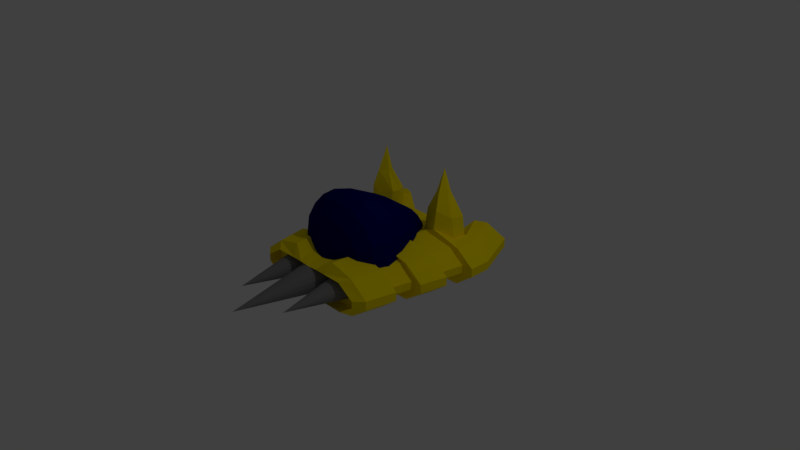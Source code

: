 # Source: Enemy-Turn.blend  (saved by Blender 2.79.0; exported with 4.5.12 LTS)
import bpy
from mathutils import Matrix  # noqa: F401  (used for matrix-valued properties, if any)

bpy.ops.wm.read_factory_settings(use_empty=True)
scene = bpy.context.scene
scene.name = 'Scene'

# ---- collections
col_collection_1 = bpy.data.collections.new('Collection 1'); scene.collection.children.link(col_collection_1)

# ---- materials (node trees are filled in below, after node groups)
mat_body = bpy.data.materials.new('Body')
mat_body.alpha_threshold = 0.0
mat_body.use_transparent_shadow = False
mat_body.diffuse_color = (1.0, 0.8027, 0.0, 1.0)
mat_body.roughness = 0.5
mat_body.line_color = (0.0, 0.0, 0.0, 1.0)
mat_spike = bpy.data.materials.new('Spike')
mat_spike.alpha_threshold = 0.0
mat_spike.use_transparent_shadow = False
mat_spike.diffuse_color = (0.2079, 0.2079, 0.2079, 1.0)
mat_spike.roughness = 0.5
mat_glass = bpy.data.materials.new('Glass')
mat_glass.alpha_threshold = 0.0
mat_glass.use_transparent_shadow = False
mat_glass.diffuse_color = (0.0, 0.00136, 0.1065, 1.0)
mat_glass.roughness = 0.5

# ---- material node trees

# ---- world
world_world = bpy.data.worlds.new('World'); scene.world = world_world
world_world.color = (0.05088, 0.05088, 0.05088)
world_world.use_sun_shadow = False
world_world.sun_shadow_jitter_overblur = 0.0
world_world.cycles.sampling_method = 'MANUAL'

# ---- cameras
cam_camera = bpy.data.cameras.new('Camera')
cam_camera.clip_end = 100.0
cam_camera.lens = 35.0
cam_camera.sensor_width = 32.0
cam_camera.sensor_height = 18.0
cam_camera.ortho_scale = 7.314
cam_camera.dof.focus_distance = 0.0
cam_camera.dof.aperture_fstop = 128.0

# ---- lights
light_lamp = bpy.data.lights.new('Lamp', 'POINT')
light_lamp.transmission_factor = 0.0
light_lamp.cutoff_distance = 30.0
light_lamp.energy = 100.0
light_lamp.shadow_buffer_clip_start = 1.001
light_lamp.shadow_soft_size = 0.1
light_lamp.shadow_maximum_resolution = 0.006
light_lamp.use_absolute_resolution = True

# ---- meshes
me_cube = bpy.data.meshes.new('Cube')
me_cube.from_pydata([(0.9974, 0.5817, -0.25), (0.6808, -0.8757, -0.25), (0.9974, 0.5817, 0.25), (0.6808, -0.8757, 0.25), (0.0, 0.5817, -0.25), (0.0, -0.8757, -0.25), (0.0, 0.5817, 0.2291), (0.0, -0.8757, 0.2291), (0.251, -0.699, 0.2289), (0.4637, -0.6104, 0.3151), (0.6059, -0.4778, 0.3823), (0.6558, -0.3078, 0.4063), (0.6059, -0.01931, 0.3917), (0.4637, 0.3542, 0.3391), (0.251, 0.7053, 0.2711), (0.1921, 0.6785, 0.3699), (0.3549, 0.3296, 0.5284), (0.4637, -0.04185, 0.6277), (0.5019, -0.3149, 0.6678), (0.4637, -0.4778, 0.6211), (0.3549, -0.6104, 0.5017), (0.1921, -0.699, 0.3242), (0.104, -0.699, 0.3924), (0.1921, -0.6104, 0.6294), (0.251, -0.4778, 0.7993), (0.2716, -0.3193, 0.8625), (0.251, -0.06567, 0.8052), (0.1921, 0.3034, 0.6558), (0.104, 0.6556, 0.4377), (0.0, 0.2863, 0.72), (0.0, -0.07848, 0.8892), (0.0, -0.3204, 0.9564), (0.0, -0.4778, 0.8843), (0.0, -0.6104, 0.6954), (0.9974, 0.8757, -0.25), (0.9974, 0.8757, 0.25), (0.0, 1.098, -0.25), (0.0, 1.098, 0.1824), (0.2716, -0.699, 0.1144), (0.5019, -0.6104, 0.1044), (0.6558, -0.4778, 0.1067), (0.7098, -0.3039, 0.1078), (0.6558, -0.01252, 0.116), (0.5019, 0.3598, 0.1272), (0.2716, 0.7174, 0.1528), (0.0, 0.9087, 0.171), (-0.2716, -0.699, 0.1507), (-0.5019, -0.6104, 0.1736), (-0.6558, -0.4778, 0.1842), (-0.7098, -0.3039, 0.1936), (-0.6558, -0.01209, 0.1926), (-0.5019, 0.3604, 0.1864), (-0.2716, 0.7174, 0.1794), (-0.251, -0.699, 0.2688), (-0.4637, -0.6104, 0.3965), (-0.6059, -0.4778, 0.4893), (-0.6558, -0.3078, 0.5262), (-0.6059, -0.0275, 0.4963), (-0.4637, 0.3438, 0.4165), (-0.251, 0.7041, 0.3039), (-0.1921, -0.699, 0.3638), (-0.3549, -0.6104, 0.5715), (-0.4637, -0.4778, 0.7185), (-0.5019, -0.3149, 0.7753), (-0.4637, -0.05438, 0.7266), (-0.3549, 0.3134, 0.5941), (-0.1921, 0.6756, 0.4023), (-0.104, -0.699, 0.4201), (-0.1921, -0.6104, 0.6762), (-0.251, -0.4778, 0.857), (-0.2716, -0.3193, 0.9252), (-0.251, -0.07441, 0.8641), (-0.1921, 0.2904, 0.6981), (-0.104, 0.6524, 0.46), (0.0, -0.7904, 0.1213), (0.0, -0.699, 0.4255), (0.0, 0.6461, 0.4695), (1.25, 0.5817, 0.05874), (1.25, 0.5817, -0.05874), (0.9334, -0.8757, -0.05874), (0.9334, -0.8757, 0.05874), (1.25, 0.8757, -0.05874), (1.25, 0.8757, 0.05874), (0.0, 1.187, 0.05874), (0.0, 1.187, -0.05874), (0.0, -0.8054, 0.22), (0.09445, -0.8054, 0.2046), (0.1745, -0.8054, 0.1607), (0.228, -0.8054, 0.09507), (0.2468, -0.8054, 0.01765), (0.228, -0.8054, -0.05978), (0.1745, -0.8054, -0.1254), (0.09445, -0.8054, -0.1693), (0.0, -0.8054, -0.1847), (0.0, -2.081, 0.01765), (0.5682, -0.9783, -0.1996), (0.5682, -0.9783, 0.1996), (0.0, -0.9783, -0.1996), (0.0, -0.9783, 0.1909), (0.8005, -0.9783, -0.0469), (0.8005, -0.9783, 0.0469), (0.5682, -0.8144, -0.1996), (0.5682, -0.8144, 0.1996), (0.0, -0.8144, -0.1996), (0.0, -0.8144, 0.1909), (0.8005, -0.8144, -0.0469), (0.8005, -0.8144, 0.0469), (0.4121, -0.5348, 0.22), (0.5065, -0.5348, 0.2046), (0.5866, -0.5348, 0.1607), (0.6401, -0.5348, 0.09507), (0.6589, -0.5348, 0.01765), (0.6401, -0.5348, -0.05978), (0.5866, -0.5348, -0.1254), (0.5065, -0.5348, -0.1693), (0.4121, -0.5348, -0.1847), (0.3176, -0.5348, -0.1693), (0.2375, -0.5348, -0.1254), (0.4121, -1.675, 0.01765), (0.184, -0.5348, -0.05978), (0.1653, -0.5348, 0.01765), (0.184, -0.5348, 0.09507), (0.2375, -0.5348, 0.1607), (0.3176, -0.5348, 0.2046), (0.4987, 0.5817, -0.25), (0.3404, -0.8757, -0.25), (0.5754, 0.584, 0.3621), (0.3404, -0.8757, 0.3398), (0.2841, -0.9783, -0.1996), (0.2841, -0.9783, 0.2015), (0.2841, -0.8144, -0.1996), (0.2841, -0.8144, 0.2015), (0.99, 1.507, -0.05874), (0.99, 1.507, 0.05874), (0.4235, 1.242, 0.05874), (0.761, 1.4, 0.25), (0.761, 1.4, -0.25), (0.5852, 1.318, -0.25), (0.6039, 1.327, 0.25), (0.4235, 1.242, -0.05874), (0.8835, 1.457, -0.03773), (0.8835, 1.457, 0.03773), (0.5196, 1.287, 0.03773), (0.7364, 1.388, 0.1606), (0.7364, 1.388, -0.1606), (0.6235, 1.336, -0.1606), (0.6355, 1.341, 0.1606), (0.5196, 1.287, -0.03773), (1.039, 0.9028, -0.02107), (1.039, 0.9028, 0.02107), (0.8151, 0.9028, 0.02107), (0.9487, 0.9028, 0.08968), (0.9487, 0.9028, -0.08968), (0.8791, 0.9028, -0.08968), (0.8865, 0.9028, 0.08968), (0.8151, 0.9028, -0.02107), (0.2493, 0.5817, -0.25), (0.1702, -0.8757, -0.25), (0.3483, 0.6501, 0.2564), (0.1702, -0.8757, 0.25), (0.4017, 1.029, -0.25), (0.421, 1.009, 0.2513), (0.3125, 1.156, -0.05874), (0.142, -0.9783, -0.1996), (0.142, -0.9783, 0.2015), (0.142, -0.8144, -0.1996), (0.142, -0.8144, 0.2015), (0.3125, 1.156, 0.05874), (0.7275, 0.9046, -0.25), (0.8034, 0.9317, -0.25), (0.8901, 0.8757, -0.25), (0.7549, 0.8293, -0.25), (0.824, 0.9317, 0.25), (0.7921, 0.9303, 0.2455), (0.7781, 0.7472, 0.2393), (0.9107, 0.8757, 0.25), (0.625, 0.9523, -0.05874), (0.5579, 0.9328, -0.05874), (0.5577, 0.9336, 0.05874), (0.625, 0.9532, 0.05874), (0.5572, 0.6819, 0.8037), (0.4516, 0.761, 0.8057), (0.4878, 0.8652, 0.7989), (0.6095, 0.8567, 0.8079), (0.6271, 0.7804, 0.7967), (0.9182, 0.2189, -0.25), (0.8391, -0.146, -0.25), (0.7599, -0.4707, -0.25), (0.9182, 0.2189, 0.25), (0.8391, -0.146, 0.25), (0.7599, -0.4707, 0.25), (0.0, 0.2876, 0.2291), (0.0, -0.1002, 0.2291), (0.0, -0.4707, 0.2291), (0.0, -0.4707, -0.25), (0.0, -0.1002, -0.25), (0.0, 0.2876, -0.25), (1.171, 0.2189, 0.05874), (1.092, -0.146, 0.05874), (1.013, -0.4707, 0.05874), (1.013, -0.4707, -0.05874), (1.092, -0.146, -0.05874), (1.171, 0.2189, -0.05874), (0.38, -0.4707, -0.25), (0.4195, -0.146, -0.25), (0.4591, 0.2189, -0.25), (0.4591, 0.2189, 0.3398), (0.4195, -0.146, 0.3398), (0.38, -0.4707, 0.3398), (0.19, -0.4707, -0.25), (0.2098, -0.1157, -0.25), (0.2296, 0.2643, -0.25), (0.2296, 0.2643, 0.25), (0.2098, -0.1157, 0.25), (0.19, -0.4707, 0.25), (0.2158, 0.5817, -0.2201), (0.0, 0.5817, -0.2201), (0.2158, 0.5817, 0.2217), (0.0, 0.5817, 0.2032), (0.0, 0.2606, -0.2201), (1.1, 0.5817, 0.05271), (1.1, 0.5817, -0.05111), (1.03, 0.1999, -0.05111), (0.8769, 0.5817, 0.2217), (0.8769, 0.5817, -0.2201), (0.4362, 0.5817, -0.2201), (0.4362, 0.5817, 0.3011), (0.4012, 0.1999, -0.2201), (0.1984, 0.24, -0.2201), (0.8069, 0.1999, -0.2201), (0.737, -0.1225, -0.2201), (0.6671, -0.4707, -0.2201), (0.8069, 0.1999, 0.2217), (0.737, -0.1225, 0.2217), (0.6671, -0.4707, 0.2217), (0.0, 0.2606, 0.2032), (0.0, -0.08207, 0.2032), (0.0, -0.4707, 0.2032), (0.0, -0.4707, -0.2201), (0.0, -0.08207, -0.2201), (1.03, 0.1999, 0.05271), (0.9602, -0.1225, 0.05271), (0.8903, -0.4707, 0.05271), (0.8903, -0.4707, -0.05111), (0.9602, -0.1225, -0.05111), (0.3313, -0.4707, -0.2201), (0.3663, -0.1225, -0.2201), (0.4012, 0.1999, 0.3011), (0.3663, -0.1225, 0.3011), (0.3313, -0.4707, 0.3011), (0.1634, -0.4707, -0.2201), (0.1809, -0.09578, -0.2201), (0.1984, 0.24, 0.2217), (0.1809, -0.09578, 0.2217), (0.1634, -0.4707, 0.2217), (0.5869, 0.6141, 0.6089), (0.3301, 0.7252, 0.5423), (0.4156, 0.9932, 0.5126), (0.7715, 0.9109, 0.5188), (0.7378, 0.7515, 0.5054), (0.5646, 0.9667, -0.25), (0.4352, 1.044, -0.05874), (0.6066, 1.013, 0.2484), (0.4351, 1.045, 0.05874), (0.5487, 0.9047, 0.8034), (0.5935, 0.9995, 0.5157), (0.0, 0.8398, 0.2057), (0.3473, 0.8296, 0.2538), (0.4324, 0.8131, 0.8023), (0.3355, 0.8592, 0.5274), (0.5315, 0.8094, 1.127)], [], [(78, 0, 34, 81), (179, 172, 138, 134), (214, 193, 7, 159), (209, 157, 5, 194), (161, 167, 83, 37), (8, 74, 38), (10, 9, 39, 40), (12, 11, 41, 42), (14, 13, 43, 44), (9, 8, 38, 39), (11, 10, 40, 41), (13, 12, 42, 43), (45, 14, 44), (17, 18, 11, 12), (19, 20, 9, 10), (21, 74, 8), (45, 15, 14), (16, 17, 12, 13), (18, 19, 10, 11), (20, 21, 8, 9), (15, 16, 13, 14), (23, 22, 21, 20), (25, 24, 19, 18), (27, 26, 17, 16), (45, 28, 15), (22, 74, 21), (24, 23, 20, 19), (26, 25, 18, 17), (28, 27, 16, 15), (45, 76, 28), (29, 30, 26, 27), (31, 32, 24, 25), (33, 75, 22, 23), (76, 29, 27, 28), (30, 31, 25, 26), (32, 33, 23, 24), (75, 74, 22), (156, 4, 36, 160), (46, 74, 53), (48, 47, 54, 55), (50, 49, 56, 57), (52, 51, 58, 59), (47, 46, 53, 54), (49, 48, 55, 56), (51, 50, 57, 58), (45, 52, 59), (57, 56, 63, 64), (59, 58, 65, 66), (54, 53, 60, 61), (56, 55, 62, 63), (58, 57, 64, 65), (45, 59, 66), (53, 74, 60), (55, 54, 61, 62), (61, 60, 67, 68), (63, 62, 69, 70), (65, 64, 71, 72), (45, 66, 73), (60, 74, 67), (62, 61, 68, 69), (64, 63, 70, 71), (66, 65, 72, 73), (72, 71, 30, 29), (45, 73, 76), (67, 74, 75), (69, 68, 33, 32), (71, 70, 31, 30), (73, 72, 29, 76), (68, 67, 75, 33), (70, 69, 32, 31), (187, 200, 79, 1), (162, 160, 36, 84), (199, 190, 3, 80), (78, 81, 82, 77), (162, 84, 83, 167), (199, 80, 79, 200), (2, 77, 82, 35), (85, 94, 86), (86, 94, 87), (87, 94, 88), (88, 94, 89), (89, 94, 90), (90, 94, 91), (91, 94, 92), (92, 94, 93), (79, 80, 100, 99), (95, 99, 105, 101), (159, 7, 98, 164), (125, 1, 95, 128), (1, 79, 99, 95), (80, 3, 96, 100), (165, 166, 104, 103), (164, 98, 104, 166), (100, 96, 102, 106), (99, 100, 106, 105), (128, 95, 101, 130), (107, 118, 108), (108, 118, 109), (109, 118, 110), (110, 118, 111), (111, 118, 112), (112, 118, 113), (113, 118, 114), (114, 118, 115), (115, 118, 116), (116, 118, 117), (117, 118, 119), (119, 118, 120), (120, 118, 121), (121, 118, 122), (122, 118, 123), (123, 118, 107), (107, 108, 109, 110, 111, 112, 113, 114, 115, 116, 117, 119, 120, 121, 122, 123), (163, 128, 130, 165), (96, 129, 131, 102), (101, 105, 106, 102, 131, 130), (157, 125, 128, 163), (3, 127, 129, 96), (81, 34, 136, 132), (261, 260, 160, 162), (169, 176, 139, 137), (261, 162, 167, 263), (187, 1, 125, 203), (190, 208, 127, 3), (176, 179, 134, 139), (133, 132, 140, 141), (135, 133, 141, 143), (136, 137, 145, 144), (82, 81, 132, 133), (256, 255, 180, 181), (35, 82, 133, 135), (124, 156, 160, 260, 168, 171), (262, 263, 167, 161), (143, 141, 149, 151), (144, 145, 153, 152), (145, 147, 155, 153), (134, 138, 146, 142), (139, 134, 142, 147), (138, 135, 143, 146), (132, 136, 144, 140), (137, 139, 147, 145), (148, 155, 150, 149), (148, 152, 153, 155), (151, 149, 150, 154), (141, 140, 148, 149), (142, 146, 154, 150), (147, 142, 150, 155), (146, 143, 151, 154), (140, 144, 152, 148), (266, 267, 161, 37), (5, 157, 163, 97), (97, 163, 165, 103), (129, 164, 166, 131), (130, 131, 166, 165), (127, 159, 164, 129), (172, 175, 35, 135, 138), (34, 170, 169, 137, 136), (126, 2, 35, 175, 174), (203, 125, 157, 209), (208, 214, 159, 127), (168, 169, 170, 171), (172, 173, 174, 175), (177, 178, 179, 176), (168, 177, 176, 169), (178, 173, 172, 179), (0, 124, 171, 170, 34), (181, 180, 270), (269, 256, 181, 268), (259, 258, 183, 184), (255, 259, 184, 180), (265, 257, 182, 264), (210, 204, 246, 251), (206, 212, 213, 207), (190, 199, 242, 234), (205, 211, 228, 227), (205, 204, 210, 211), (198, 189, 233, 241), (78, 77, 220, 221), (188, 206, 207, 189), (214, 208, 249, 254), (188, 197, 240, 232), (185, 186, 204, 205), (207, 213, 253, 248), (199, 200, 243, 242), (197, 198, 201, 202), (212, 206, 247, 252), (0, 78, 221, 224), (197, 188, 189, 198), (201, 198, 241, 244), (2, 126, 226, 223), (185, 202, 201, 186), (193, 214, 254, 237), (197, 202, 222, 240), (211, 210, 195, 196), (158, 6, 218, 217), (213, 192, 236, 253), (212, 191, 192, 213), (77, 2, 223, 220), (226, 217, 252, 247), (248, 253, 254, 249), (225, 227, 228, 215), (246, 245, 250, 251), (223, 226, 247, 232), (233, 248, 249, 234), (224, 229, 227, 225), (230, 231, 245, 246), (220, 240, 222, 221), (241, 242, 243, 244), (220, 223, 232, 240), (241, 233, 234, 242), (224, 221, 222, 229), (230, 244, 243, 231), (215, 228, 219, 216), (251, 250, 238, 239), (217, 218, 235, 252), (253, 236, 237, 254), (202, 185, 229, 222), (156, 124, 225, 215), (203, 209, 250, 245), (186, 201, 244, 230), (206, 188, 232, 247), (200, 187, 231, 243), (126, 158, 217, 226), (189, 207, 248, 233), (211, 196, 219, 228), (208, 190, 234, 249), (195, 210, 251, 239), (185, 205, 227, 229), (209, 194, 238, 250), (4, 156, 215, 216), (204, 186, 230, 246), (191, 212, 252, 235), (124, 0, 224, 225), (187, 203, 245, 231), (262, 161, 257, 265), (126, 174, 259, 255), (174, 173, 258, 259), (267, 158, 256, 269), (158, 126, 255, 256), (173, 262, 265, 258), (258, 265, 264, 183), (173, 178, 263, 262), (177, 261, 263, 178), (177, 168, 260, 261), (161, 267, 269, 257), (257, 269, 268, 182), (6, 158, 267, 266), (264, 182, 270), (183, 264, 270), (268, 181, 270), (182, 268, 270), (180, 184, 270), (184, 183, 270)])
me_cube.polygons.foreach_set('material_index', [0, 0, 0, 0, 0, 2, 2, 2, 2, 2, 2, 2, 2, 2, 2, 2, 2, 2, 2, 2, 2, 2, 2, 2, 2, 2, 2, 2, 2, 2, 2, 2, 2, 2, 2, 2, 2, 0, 2, 2, 2, 2, 2, 2, 2, 2, 2, 2, 2, 2, 2, 2, 2, 2, 2, 2, 2, 2, 2, 2, 2, 2, 2, 2, 2, 2, 2, 2, 2, 2, 0, 0, 0, 0, 0, 0, 0, 1, 1, 1, 1, 1, 1, 1, 1, 0, 0, 0, 0, 0, 0, 0, 0, 0, 0, 0, 1, 1, 1, 1, 1, 1, 1, 1, 1, 1, 1, 1, 1, 1, 1, 1, 1, 0, 0, 0, 0, 0, 0, 0, 0, 0, 0, 0, 0, 0, 0, 0, 0, 0, 0, 0, 0, 0, 0, 0, 0, 0, 0, 0, 0, 0, 0, 0, 0, 0, 0, 0, 0, 0, 0, 0, 0, 0, 0, 0, 0, 0, 0, 0, 0, 0, 0, 0, 0, 0, 0, 0, 0, 0, 0, 0, 0, 0, 0, 0, 0, 0, 0, 0, 0, 0, 0, 0, 0, 0, 0, 0, 0, 0, 0, 0, 0, 0, 0, 0, 0, 0, 0, 0, 0, 0, 0, 0, 0, 0, 0, 0, 0, 0, 0, 0, 0, 0, 0, 0, 0, 0, 0, 0, 0, 0, 0, 0, 0, 0, 0, 0, 0, 0, 0, 0, 0, 0, 0, 0, 0, 0, 0, 0, 0, 0, 0, 0, 0, 0, 0, 0, 0, 0, 0, 0, 0])
me_cube.materials.append(mat_body)
me_cube.materials.append(mat_spike)
me_cube.materials.append(mat_glass)
me_cube.use_remesh_preserve_volume = False
me_cube.use_remesh_preserve_attributes = False
me_cube.use_mirror_vertex_groups = False
me_cube.update()

# ---- objects
ob_enemy_turn = bpy.data.objects.new('Enemy-Turn', me_cube)
ob_lamp = bpy.data.objects.new('Lamp', light_lamp)
ob_camera = bpy.data.objects.new('Camera', cam_camera)

# ---- transforms, parenting, visibility, modifiers, constraints
ob_enemy_turn.location = (0.0, 0.0, 0.0)
ob_enemy_turn.lock_rotations_4d = False
ob_enemy_turn.empty_display_type = 'ARROWS'
ob_enemy_turn.lineart.crease_threshold = 0.0
_m = ob_enemy_turn.modifiers.new('Mirror', 'MIRROR')
_m.use_clip = True
ob_lamp.location = (4.076, 1.005, 5.904)
ob_lamp.rotation_euler = (0.6503, 0.05522, 1.866)
ob_lamp.lock_rotations_4d = False
ob_lamp.empty_display_type = 'ARROWS'
ob_lamp.color = (0.0, 0.0, 0.0, 0.0)
ob_lamp.lineart.crease_threshold = 0.0
ob_camera.location = (7.481, -6.508, 5.344)
ob_camera.rotation_euler = (1.109, 0.0, 0.8149)
ob_camera.lock_rotations_4d = False
ob_camera.empty_display_type = 'ARROWS'
ob_camera.color = (0.0, 0.0, 0.0, 0.0)
ob_camera.display_type = 'WIRE'
ob_camera.lineart.crease_threshold = 0.0

# ---- collection membership
col_collection_1.objects.link(ob_enemy_turn)
col_collection_1.objects.link(ob_lamp)
col_collection_1.objects.link(ob_camera)

# ---- scene / render settings (as saved in the file)
scene.camera = ob_camera
scene.frame_start = 1; scene.frame_end = 250; scene.frame_set(0)
scene.render.engine = 'BLENDER_EEVEE_NEXT'
scene.render.resolution_percentage = 50
scene.render.dither_intensity = 0.0
scene.cycles.use_denoising = False
scene.cycles.samples = 128
scene.cycles.sampling_pattern = 'TABULATED_SOBOL'
scene.cycles.use_adaptive_sampling = False
scene.cycles.use_light_tree = False
scene.cycles.blur_glossy = 0.0
scene.cycles.sample_clamp_indirect = 0.0
scene.view_settings.view_transform = 'Standard'
bpy.context.view_layer.update()
